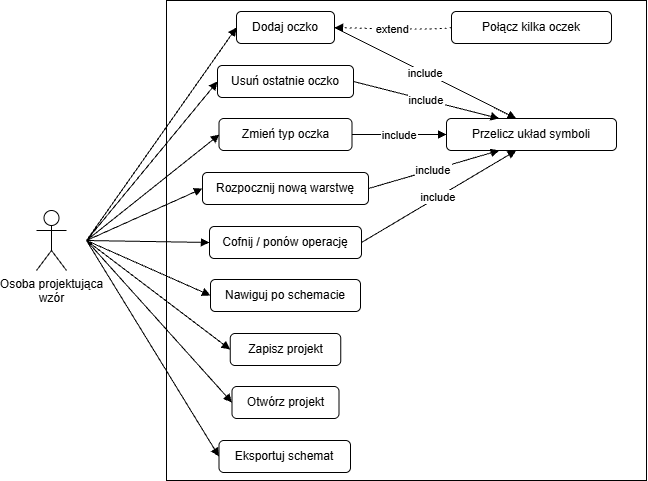

The diagram above was exported from draw.io. Its source (the exported page's mxGraphModel, read from the mxfile embedded in the PNG):
<mxGraphModel dx="810" dy="483" grid="1" gridSize="10" guides="1" tooltips="1" connect="1" arrows="1" fold="1" page="1" pageScale="1" pageWidth="850" pageHeight="1100" math="0" shadow="0">
  <root>
    <mxCell id="0" />
    <mxCell id="1" parent="0" />
    <mxCell id="2" parent="1" style="whiteSpace=wrap;strokeWidth=1;fillColor=none;" value="" vertex="1">
      <mxGeometry height="480" width="480" x="810" y="40" as="geometry" />
    </mxCell>
    <mxCell id="5" parent="1" style="whiteSpace=wrap;strokeWidth=1;fillColor=default;strokeColor=default;fontColor=default;rounded=1;align=center;verticalAlign=middle;fontFamily=Helvetica;fontSize=12;" value="Połącz kilka oczek" vertex="1">
      <mxGeometry height="32" width="160" x="1095" y="51" as="geometry" />
    </mxCell>
    <mxCell id="11" parent="1" style="whiteSpace=wrap;strokeWidth=1;fillColor=default;strokeColor=default;fontColor=default;rounded=1;align=center;verticalAlign=middle;fontFamily=Helvetica;fontSize=12;" value="Przelicz układ symboli" vertex="1">
      <mxGeometry height="32" width="170" x="1090" y="158" as="geometry" />
    </mxCell>
    <mxCell id="15" edge="1" parent="1" style="curved=1;startArrow=none;endArrow=block;entryX=0;entryY=0.5;entryDx=0;entryDy=0;" target="4" value="">
      <mxGeometry relative="1" as="geometry">
        <Array as="points" />
        <mxPoint x="730" y="280" as="sourcePoint" />
      </mxGeometry>
    </mxCell>
    <mxCell id="16" edge="1" parent="1" style="curved=1;startArrow=none;endArrow=block;entryX=0;entryY=0.5;" target="6" value="">
      <mxGeometry relative="1" as="geometry">
        <Array as="points" />
        <mxPoint x="730" y="280" as="sourcePoint" />
      </mxGeometry>
    </mxCell>
    <mxCell id="17" edge="1" parent="1" style="curved=1;startArrow=none;endArrow=block;" value="">
      <mxGeometry relative="1" as="geometry">
        <Array as="points" />
        <mxPoint x="730" y="280" as="sourcePoint" />
        <mxPoint x="863" y="174" as="targetPoint" />
      </mxGeometry>
    </mxCell>
    <mxCell id="18" edge="1" parent="1" style="curved=1;startArrow=none;endArrow=block;entryX=0;entryY=0.5;entryDx=0;entryDy=0;" target="8" value="">
      <mxGeometry relative="1" as="geometry">
        <Array as="points" />
        <mxPoint x="730" y="280" as="sourcePoint" />
        <mxPoint x="849" y="228" as="targetPoint" />
      </mxGeometry>
    </mxCell>
    <mxCell id="19" edge="1" parent="1" style="curved=1;startArrow=none;endArrow=block;entryX=0;entryY=0.5;entryDx=0;entryDy=0;" target="9" value="">
      <mxGeometry relative="1" as="geometry">
        <Array as="points" />
        <mxPoint x="730" y="280" as="sourcePoint" />
        <mxPoint x="857" y="282" as="targetPoint" />
      </mxGeometry>
    </mxCell>
    <mxCell id="20" edge="1" parent="1" style="curved=1;startArrow=none;endArrow=block;entryX=0;entryY=0.5;" target="10" value="">
      <mxGeometry relative="1" as="geometry">
        <Array as="points" />
        <mxPoint x="730" y="280" as="sourcePoint" />
      </mxGeometry>
    </mxCell>
    <mxCell id="21" edge="1" parent="1" style="curved=1;startArrow=none;endArrow=block;entryX=0;entryY=0.5;" target="12" value="">
      <mxGeometry relative="1" as="geometry">
        <Array as="points" />
        <mxPoint x="730" y="280" as="sourcePoint" />
      </mxGeometry>
    </mxCell>
    <mxCell id="22" edge="1" parent="1" style="curved=1;startArrow=none;endArrow=block;entryX=0;entryY=0.5;" target="13" value="">
      <mxGeometry relative="1" as="geometry">
        <Array as="points" />
        <mxPoint x="730" y="280" as="sourcePoint" />
      </mxGeometry>
    </mxCell>
    <mxCell id="23" edge="1" parent="1" style="curved=1;startArrow=none;endArrow=block;entryX=0;entryY=0.5;" target="14" value="">
      <mxGeometry relative="1" as="geometry">
        <Array as="points" />
        <mxPoint x="730" y="280" as="sourcePoint" />
      </mxGeometry>
    </mxCell>
    <mxCell id="24" edge="1" parent="1" source="5" style="curved=1;dashed=1;dashPattern=2 3;startArrow=none;endArrow=block;exitX=0;exitY=0.5;entryX=1;entryY=0.5;entryDx=0;entryDy=0;exitDx=0;exitDy=0;" target="4" value="extend">
      <mxGeometry relative="1" as="geometry">
        <Array as="points">
          <mxPoint x="1080" y="70" />
        </Array>
      </mxGeometry>
    </mxCell>
    <mxCell id="25" edge="1" parent="1" source="4" style="curved=1;startArrow=none;endArrow=block;exitX=1;exitY=0.5;entryX=0.41;entryY=0;" target="11" value="include">
      <mxGeometry relative="1" as="geometry">
        <Array as="points" />
      </mxGeometry>
    </mxCell>
    <mxCell id="26" edge="1" parent="1" source="6" style="curved=1;startArrow=none;endArrow=block;exitX=1;exitY=0.5;entryX=0.31;entryY=0;" target="11" value="include">
      <mxGeometry relative="1" as="geometry">
        <Array as="points" />
      </mxGeometry>
    </mxCell>
    <mxCell id="27" edge="1" parent="1" source="7" style="curved=1;startArrow=none;endArrow=block;exitX=1;exitY=0.5;entryX=0;entryY=0.5;" target="11" value="include">
      <mxGeometry relative="1" as="geometry">
        <Array as="points" />
      </mxGeometry>
    </mxCell>
    <mxCell id="28" edge="1" parent="1" source="8" style="curved=1;startArrow=none;endArrow=block;exitX=1;exitY=0.5;entryX=0.31;entryY=1;" target="11" value="include">
      <mxGeometry relative="1" as="geometry">
        <Array as="points" />
      </mxGeometry>
    </mxCell>
    <mxCell id="29" edge="1" parent="1" source="9" style="curved=1;startArrow=none;endArrow=block;exitX=1;exitY=0.5;entryX=0.41;entryY=1;" target="11" value="include">
      <mxGeometry relative="1" as="geometry">
        <Array as="points" />
      </mxGeometry>
    </mxCell>
    <mxCell id="xjPGzmXt1YQuEdtg6V_J-30" parent="1" style="shape=umlActor;verticalLabelPosition=bottom;verticalAlign=top;html=1;outlineConnect=0;" value="Osoba projektująca&lt;br&gt;wzór" vertex="1">
      <mxGeometry height="60" width="30" x="680" y="250" as="geometry" />
    </mxCell>
    <mxCell id="xjPGzmXt1YQuEdtg6V_J-31" connectable="0" parent="1" style="group" value="" vertex="1">
      <mxGeometry height="461" width="166" x="846" y="51" as="geometry" />
    </mxCell>
    <mxCell id="4" parent="xjPGzmXt1YQuEdtg6V_J-31" style="whiteSpace=wrap;strokeWidth=1;fillColor=default;strokeColor=default;fontColor=default;rounded=1;align=center;verticalAlign=middle;fontFamily=Helvetica;fontSize=12;" value="Dodaj oczko" vertex="1">
      <mxGeometry height="32" width="98" x="34" as="geometry" />
    </mxCell>
    <mxCell id="6" parent="xjPGzmXt1YQuEdtg6V_J-31" style="whiteSpace=wrap;strokeWidth=1;fillColor=default;strokeColor=default;fontColor=default;rounded=1;align=center;verticalAlign=middle;fontFamily=Helvetica;fontSize=12;" value="Usuń ostatnie oczko" vertex="1">
      <mxGeometry height="32" width="136" x="15" y="54" as="geometry" />
    </mxCell>
    <mxCell id="7" parent="xjPGzmXt1YQuEdtg6V_J-31" style="whiteSpace=wrap;strokeWidth=1;fillColor=default;strokeColor=default;fontColor=default;rounded=1;align=center;verticalAlign=middle;fontFamily=Helvetica;fontSize=12;" value="Zmień typ oczka" vertex="1">
      <mxGeometry height="32" width="133" x="16.5" y="107" as="geometry" />
    </mxCell>
    <mxCell id="8" parent="xjPGzmXt1YQuEdtg6V_J-31" style="whiteSpace=wrap;strokeWidth=1;fillColor=default;strokeColor=default;fontColor=default;rounded=1;align=center;verticalAlign=middle;fontFamily=Helvetica;fontSize=12;" value="Rozpocznij nową warstwę" vertex="1">
      <mxGeometry height="32" width="166" y="161" as="geometry" />
    </mxCell>
    <mxCell id="9" parent="xjPGzmXt1YQuEdtg6V_J-31" style="whiteSpace=wrap;strokeWidth=1;fillColor=default;strokeColor=default;fontColor=default;rounded=1;align=center;verticalAlign=middle;fontFamily=Helvetica;fontSize=12;" value="Cofnij / ponów operację" vertex="1">
      <mxGeometry height="32" width="152" x="7" y="215" as="geometry" />
    </mxCell>
    <mxCell id="10" parent="xjPGzmXt1YQuEdtg6V_J-31" style="whiteSpace=wrap;strokeWidth=1;fillColor=default;strokeColor=default;fontColor=default;rounded=1;align=center;verticalAlign=middle;fontFamily=Helvetica;fontSize=12;" value="Nawiguj po schemacie" vertex="1">
      <mxGeometry height="32" width="150" x="8" y="268" as="geometry" />
    </mxCell>
    <mxCell id="12" parent="xjPGzmXt1YQuEdtg6V_J-31" style="whiteSpace=wrap;fillColor=default;strokeColor=default;fontColor=default;rounded=1;align=center;verticalAlign=middle;fontFamily=Helvetica;fontSize=12;strokeWidth=1;" value="Zapisz projekt" vertex="1">
      <mxGeometry height="32" width="110.5" x="27.75" y="322" as="geometry" />
    </mxCell>
    <mxCell id="13" parent="xjPGzmXt1YQuEdtg6V_J-31" style="whiteSpace=wrap;fillColor=default;strokeColor=default;fontColor=default;rounded=1;align=center;verticalAlign=middle;fontFamily=Helvetica;fontSize=12;strokeWidth=1;" value="Otwórz projekt" vertex="1">
      <mxGeometry height="32" width="107" x="29.5" y="375" as="geometry" />
    </mxCell>
    <mxCell id="14" parent="xjPGzmXt1YQuEdtg6V_J-31" style="whiteSpace=wrap;fillColor=default;strokeColor=default;fontColor=default;perimeterSpacing=0;rounded=1;align=center;verticalAlign=middle;fontFamily=Helvetica;fontSize=12;strokeWidth=1;" value="Eksportuj schemat" vertex="1">
      <mxGeometry height="32" width="131.5" x="16.5" y="429" as="geometry" />
    </mxCell>
  </root>
</mxGraphModel>